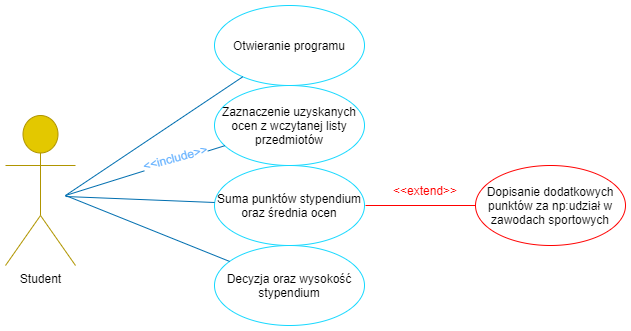

The diagram above was exported from draw.io. Its source (the exported page's mxGraphModel, read from the mxfile embedded in the PNG):
<mxGraphModel dx="731" dy="402" grid="1" gridSize="10" guides="1" tooltips="1" connect="1" arrows="1" fold="1" page="1" pageScale="1" pageWidth="827" pageHeight="1169" math="0" shadow="0">
  <root>
    <mxCell id="0" />
    <mxCell id="1" parent="0" />
    <mxCell id="v-s0IOtdioQ5iBjWVvxA-1" value="Student&lt;br&gt;" style="shape=umlActor;verticalLabelPosition=bottom;verticalAlign=top;html=1;outlineConnect=0;fillColor=#e3c800;strokeColor=#B09500;fontColor=#000000;" parent="1" vertex="1">
      <mxGeometry x="130" y="170" width="70" height="150" as="geometry" />
    </mxCell>
    <mxCell id="v-s0IOtdioQ5iBjWVvxA-4" value="Otwieranie programu&lt;br&gt;" style="ellipse;whiteSpace=wrap;html=1;strokeColor=#14D8FF;" parent="1" vertex="1">
      <mxGeometry x="339" y="60" width="150" height="80" as="geometry" />
    </mxCell>
    <mxCell id="v-s0IOtdioQ5iBjWVvxA-6" value="Zaznaczenie uzyskanych ocen z wczytanej listy przedmiotów" style="ellipse;whiteSpace=wrap;html=1;strokeColor=#14D8FF;" parent="1" vertex="1">
      <mxGeometry x="339" y="140" width="150" height="80" as="geometry" />
    </mxCell>
    <mxCell id="v-s0IOtdioQ5iBjWVvxA-8" value="Suma punktów stypendium oraz średnia ocen" style="ellipse;whiteSpace=wrap;html=1;strokeColor=#14D8FF;" parent="1" vertex="1">
      <mxGeometry x="339" y="220" width="150" height="80" as="geometry" />
    </mxCell>
    <mxCell id="v-s0IOtdioQ5iBjWVvxA-10" value="Dopisanie dodatkowych punktów za np:udział w zawodach sportowych&lt;br&gt;" style="ellipse;whiteSpace=wrap;html=1;strokeColor=#FF0000;" parent="1" vertex="1">
      <mxGeometry x="600" y="220" width="150" height="80" as="geometry" />
    </mxCell>
    <mxCell id="v-s0IOtdioQ5iBjWVvxA-13" value="Decyzja oraz wysokość stypendium" style="ellipse;whiteSpace=wrap;html=1;strokeColor=#14D8FF;" parent="1" vertex="1">
      <mxGeometry x="339" y="300" width="150" height="80" as="geometry" />
    </mxCell>
    <mxCell id="v-s0IOtdioQ5iBjWVvxA-15" value="" style="endArrow=none;html=1;fillColor=#1ba1e2;strokeColor=#006EAF;" parent="1" target="v-s0IOtdioQ5iBjWVvxA-6" edge="1">
      <mxGeometry width="50" height="50" relative="1" as="geometry">
        <mxPoint x="190" y="250" as="sourcePoint" />
        <mxPoint x="360" y="240" as="targetPoint" />
      </mxGeometry>
    </mxCell>
    <mxCell id="v-s0IOtdioQ5iBjWVvxA-16" value="" style="endArrow=none;html=1;fillColor=#1ba1e2;strokeColor=#006EAF;" parent="1" target="v-s0IOtdioQ5iBjWVvxA-4" edge="1">
      <mxGeometry width="50" height="50" relative="1" as="geometry">
        <mxPoint x="190" y="250" as="sourcePoint" />
        <mxPoint x="502.59077360440324" y="191.6271850927791" as="targetPoint" />
      </mxGeometry>
    </mxCell>
    <mxCell id="v-s0IOtdioQ5iBjWVvxA-17" value="" style="endArrow=none;html=1;fillColor=#1ba1e2;strokeColor=#006EAF;" parent="1" target="v-s0IOtdioQ5iBjWVvxA-8" edge="1">
      <mxGeometry width="50" height="50" relative="1" as="geometry">
        <mxPoint x="190" y="251" as="sourcePoint" />
        <mxPoint x="509.59157985481534" y="111.69476310045911" as="targetPoint" />
      </mxGeometry>
    </mxCell>
    <mxCell id="v-s0IOtdioQ5iBjWVvxA-19" value="" style="endArrow=none;html=1;fillColor=#1ba1e2;strokeColor=#006EAF;" parent="1" target="v-s0IOtdioQ5iBjWVvxA-13" edge="1">
      <mxGeometry width="50" height="50" relative="1" as="geometry">
        <mxPoint x="190" y="250" as="sourcePoint" />
        <mxPoint x="529.5915798548153" y="131.6947631004591" as="targetPoint" />
      </mxGeometry>
    </mxCell>
    <mxCell id="7XtuyR4SVYGOIAbuhK5F-2" value="" style="endArrow=none;html=1;entryX=0;entryY=0.5;entryDx=0;entryDy=0;fillColor=#a0522d;strokeColor=#FF0000;" parent="1" target="v-s0IOtdioQ5iBjWVvxA-10" edge="1">
      <mxGeometry width="50" height="50" relative="1" as="geometry">
        <mxPoint x="490" y="260" as="sourcePoint" />
        <mxPoint x="627.9179606750063" y="149.99854381999842" as="targetPoint" />
      </mxGeometry>
    </mxCell>
    <mxCell id="7XtuyR4SVYGOIAbuhK5F-3" value="&amp;lt;&amp;lt;extend&amp;gt;&amp;gt;" style="text;html=1;strokeColor=none;fillColor=none;align=center;verticalAlign=middle;whiteSpace=wrap;rounded=0;fontColor=#FF0000;" parent="1" vertex="1">
      <mxGeometry x="530" y="230" width="40" height="30" as="geometry" />
    </mxCell>
    <mxCell id="7XtuyR4SVYGOIAbuhK5F-5" value="&amp;lt;&amp;lt;include&amp;gt;&amp;gt;" style="text;html=1;strokeColor=#006EAF;fillColor=#1ba1e2;align=center;verticalAlign=middle;whiteSpace=wrap;rounded=0;rotation=-15;labelBackgroundColor=#ffffff;fontColor=#66B2FF;" parent="1" vertex="1">
      <mxGeometry x="280" y="207" width="40" height="10" as="geometry" />
    </mxCell>
  </root>
</mxGraphModel>